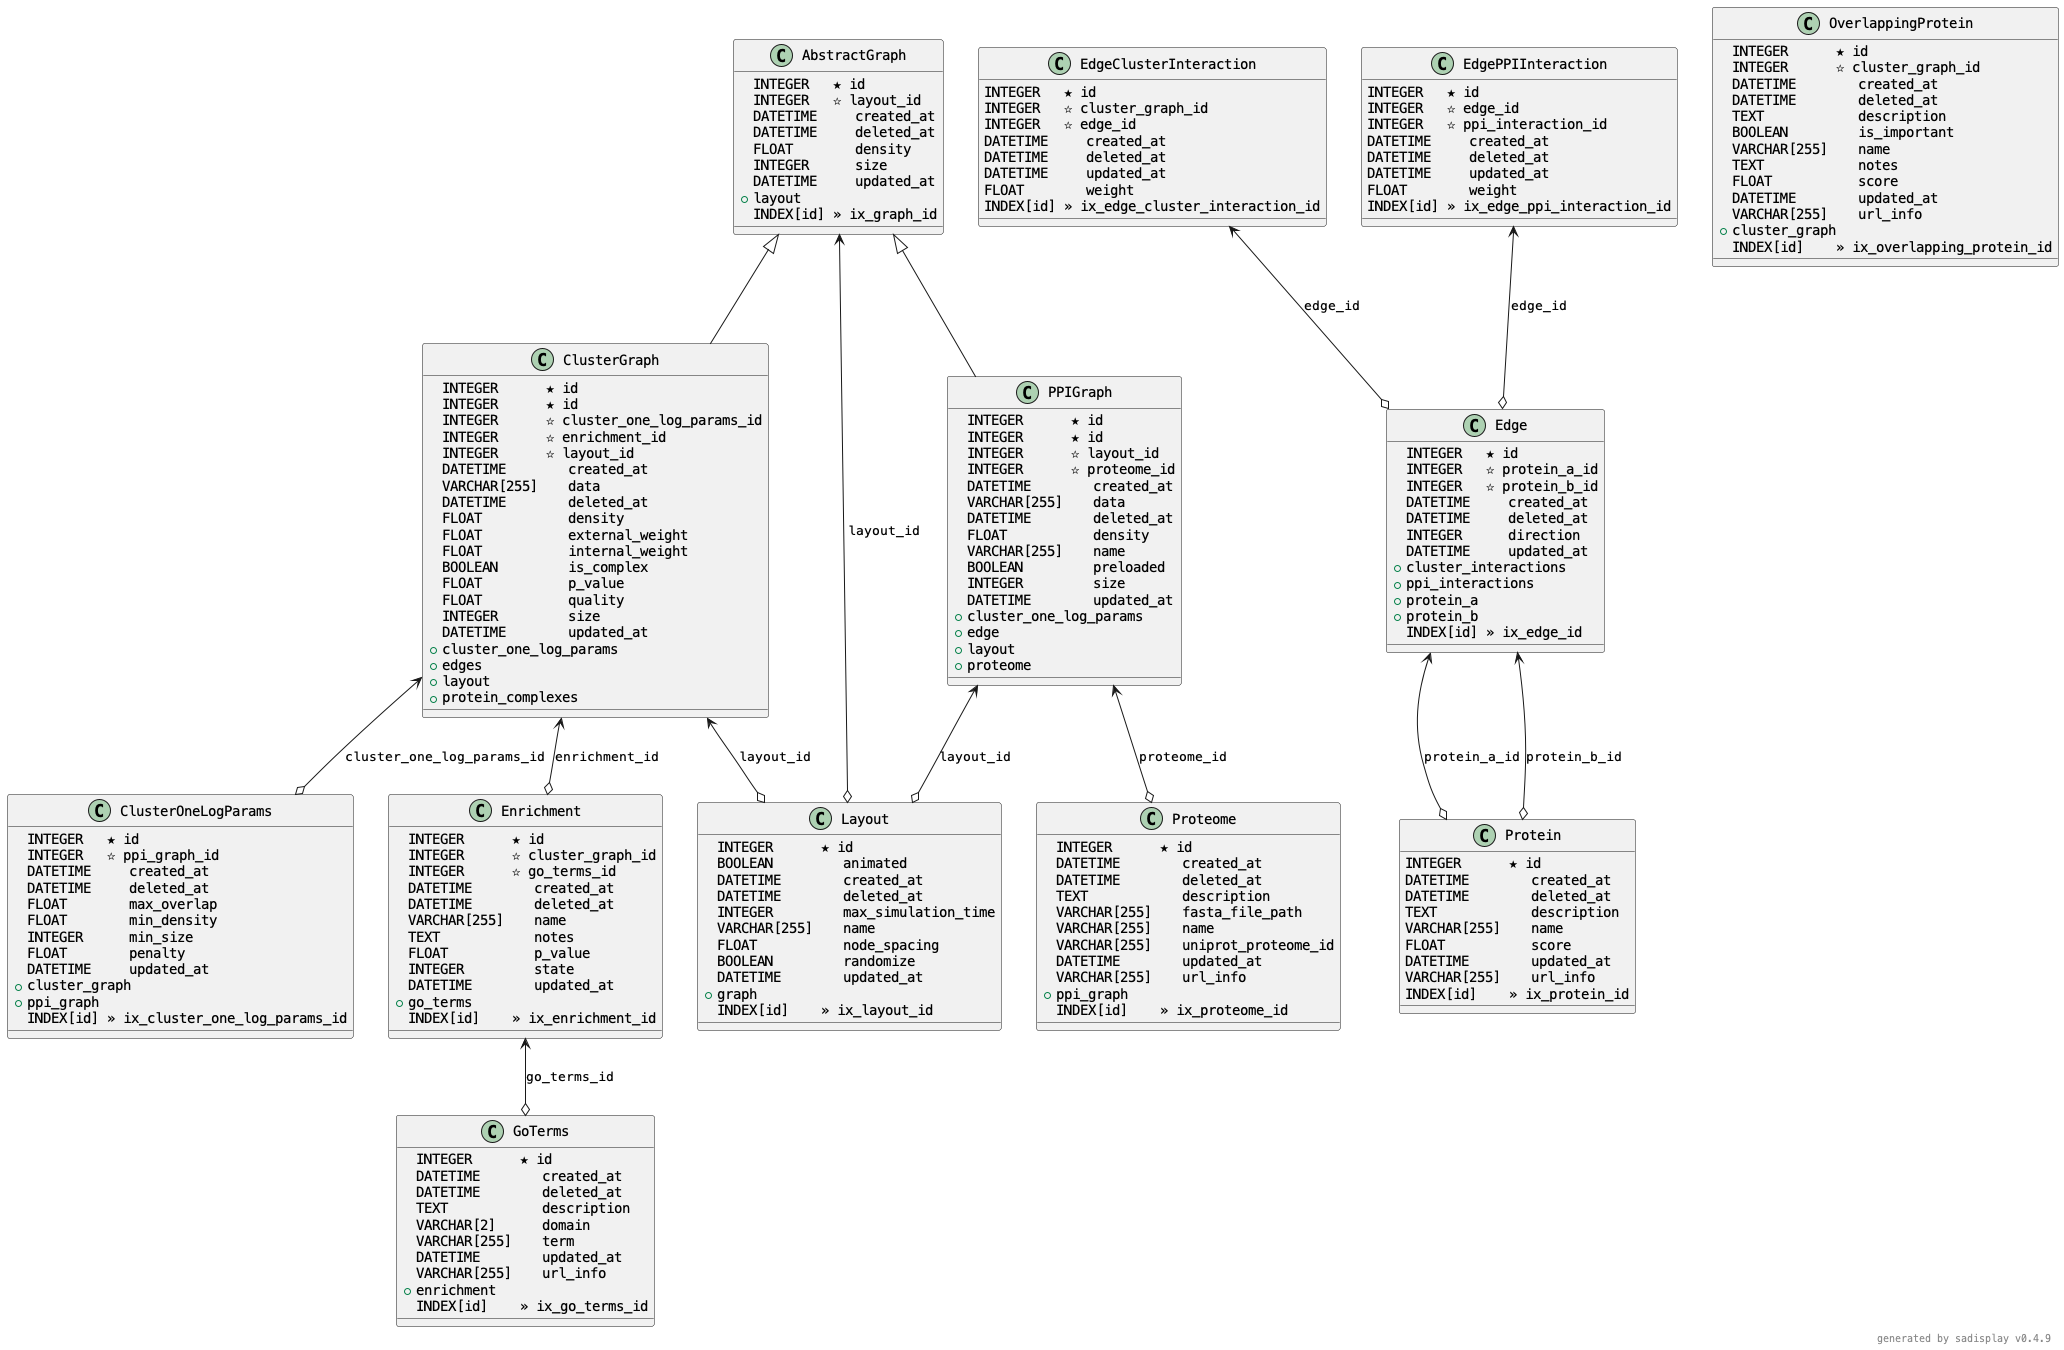

The diagram above was rendered by PlantUML. Its source (embedded in the PNG):
@startuml

skinparam defaultFontName Courier

Class AbstractGraph {
    INTEGER   ★ id         
    INTEGER   ☆ layout_id  
    DATETIME  ⚪ created_at 
    DATETIME  ⚪ deleted_at 
    FLOAT     ⚪ density    
    INTEGER   ⚪ size       
    DATETIME  ⚪ updated_at 
    +         layout       
    INDEX[id] » ix_graph_id
}

Class ClusterGraph {
    INTEGER      ★ id                       
    INTEGER      ★ id                       
    INTEGER      ☆ cluster_one_log_params_id
    INTEGER      ☆ enrichment_id            
    INTEGER      ☆ layout_id                
    DATETIME     ⚪ created_at               
    VARCHAR[255] ⚪ data                     
    DATETIME     ⚪ deleted_at               
    FLOAT        ⚪ density                  
    FLOAT        ⚪ external_weight          
    FLOAT        ⚪ internal_weight          
    BOOLEAN      ⚪ is_complex               
    FLOAT        ⚪ p_value                  
    FLOAT        ⚪ quality                  
    INTEGER      ⚪ size                     
    DATETIME     ⚪ updated_at               
    +            cluster_one_log_params     
    +            edges                      
    +            layout                     
    +            protein_complexes          
}

Class ClusterOneLogParams {
    INTEGER   ★ id                          
    INTEGER   ☆ ppi_graph_id                
    DATETIME  ⚪ created_at                  
    DATETIME  ⚪ deleted_at                  
    FLOAT     ⚪ max_overlap                 
    FLOAT     ⚪ min_density                 
    INTEGER   ⚪ min_size                    
    FLOAT     ⚪ penalty                     
    DATETIME  ⚪ updated_at                  
    +         cluster_graph                 
    +         ppi_graph                     
    INDEX[id] » ix_cluster_one_log_params_id
}

Class Edge {
    INTEGER   ★ id                
    INTEGER   ☆ protein_a_id      
    INTEGER   ☆ protein_b_id      
    DATETIME  ⚪ created_at        
    DATETIME  ⚪ deleted_at        
    INTEGER   ⚪ direction         
    DATETIME  ⚪ updated_at        
    +         cluster_interactions
    +         ppi_interactions    
    +         protein_a           
    +         protein_b           
    INDEX[id] » ix_edge_id        
}

Class EdgeClusterInteraction {
    INTEGER   ★ id                            
    INTEGER   ☆ cluster_graph_id              
    INTEGER   ☆ edge_id                       
    DATETIME  ⚪ created_at                    
    DATETIME  ⚪ deleted_at                    
    DATETIME  ⚪ updated_at                    
    FLOAT     ⚪ weight                        
    INDEX[id] » ix_edge_cluster_interaction_id
}

Class EdgePPIInteraction {
    INTEGER   ★ id                        
    INTEGER   ☆ edge_id                   
    INTEGER   ☆ ppi_interaction_id        
    DATETIME  ⚪ created_at                
    DATETIME  ⚪ deleted_at                
    DATETIME  ⚪ updated_at                
    FLOAT     ⚪ weight                    
    INDEX[id] » ix_edge_ppi_interaction_id
}

Class Enrichment {
    INTEGER      ★ id              
    INTEGER      ☆ cluster_graph_id
    INTEGER      ☆ go_terms_id     
    DATETIME     ⚪ created_at      
    DATETIME     ⚪ deleted_at      
    VARCHAR[255] ⚪ name            
    TEXT         ⚪ notes           
    FLOAT        ⚪ p_value         
    INTEGER      ⚪ state           
    DATETIME     ⚪ updated_at      
    +            go_terms          
    INDEX[id]    » ix_enrichment_id
}

Class GoTerms {
    INTEGER      ★ id            
    DATETIME     ⚪ created_at    
    DATETIME     ⚪ deleted_at    
    TEXT         ⚪ description   
    VARCHAR[2]   ⚪ domain        
    VARCHAR[255] ⚪ term          
    DATETIME     ⚪ updated_at    
    VARCHAR[255] ⚪ url_info      
    +            enrichment      
    INDEX[id]    » ix_go_terms_id
}

Class Layout {
    INTEGER      ★ id                 
    BOOLEAN      ⚪ animated           
    DATETIME     ⚪ created_at         
    DATETIME     ⚪ deleted_at         
    INTEGER      ⚪ max_simulation_time
    VARCHAR[255] ⚪ name               
    FLOAT        ⚪ node_spacing       
    BOOLEAN      ⚪ randomize          
    DATETIME     ⚪ updated_at         
    +            graph                
    INDEX[id]    » ix_layout_id       
}

Class OverlappingProtein {
    INTEGER      ★ id                       
    INTEGER      ☆ cluster_graph_id         
    DATETIME     ⚪ created_at               
    DATETIME     ⚪ deleted_at               
    TEXT         ⚪ description              
    BOOLEAN      ⚪ is_important             
    VARCHAR[255] ⚪ name                     
    TEXT         ⚪ notes                    
    FLOAT        ⚪ score                    
    DATETIME     ⚪ updated_at               
    VARCHAR[255] ⚪ url_info                 
    +            cluster_graph              
    INDEX[id]    » ix_overlapping_protein_id
}

Class PPIGraph {
    INTEGER      ★ id                  
    INTEGER      ★ id                  
    INTEGER      ☆ layout_id           
    INTEGER      ☆ proteome_id         
    DATETIME     ⚪ created_at          
    VARCHAR[255] ⚪ data                
    DATETIME     ⚪ deleted_at          
    FLOAT        ⚪ density             
    VARCHAR[255] ⚪ name                
    BOOLEAN      ⚪ preloaded           
    INTEGER      ⚪ size                
    DATETIME     ⚪ updated_at          
    +            cluster_one_log_params
    +            edge                  
    +            layout                
    +            proteome              
}

Class Protein {
    INTEGER      ★ id           
    DATETIME     ⚪ created_at   
    DATETIME     ⚪ deleted_at   
    TEXT         ⚪ description  
    VARCHAR[255] ⚪ name         
    FLOAT        ⚪ score        
    DATETIME     ⚪ updated_at   
    VARCHAR[255] ⚪ url_info     
    INDEX[id]    » ix_protein_id
}

Class Proteome {
    INTEGER      ★ id                 
    DATETIME     ⚪ created_at         
    DATETIME     ⚪ deleted_at         
    TEXT         ⚪ description        
    VARCHAR[255] ⚪ fasta_file_path    
    VARCHAR[255] ⚪ name               
    VARCHAR[255] ⚪ uniprot_proteome_id
    DATETIME     ⚪ updated_at         
    VARCHAR[255] ⚪ url_info           
    +            ppi_graph            
    INDEX[id]    » ix_proteome_id     
}

AbstractGraph <|-- ClusterGraph

AbstractGraph <|-- PPIGraph

AbstractGraph <--o Layout: layout_id

ClusterGraph <--o Layout: layout_id

ClusterGraph <--o Enrichment: enrichment_id

ClusterGraph <--o ClusterOneLogParams: cluster_one_log_params_id

Edge <--o Protein: protein_a_id

Edge <--o Protein: protein_b_id

EdgeClusterInteraction <--o Edge: edge_id

EdgePPIInteraction <--o Edge: edge_id

Enrichment <--o GoTerms: go_terms_id

PPIGraph <--o Layout: layout_id

PPIGraph <--o Proteome: proteome_id

right footer generated by sadisplay v0.4.9

@enduml